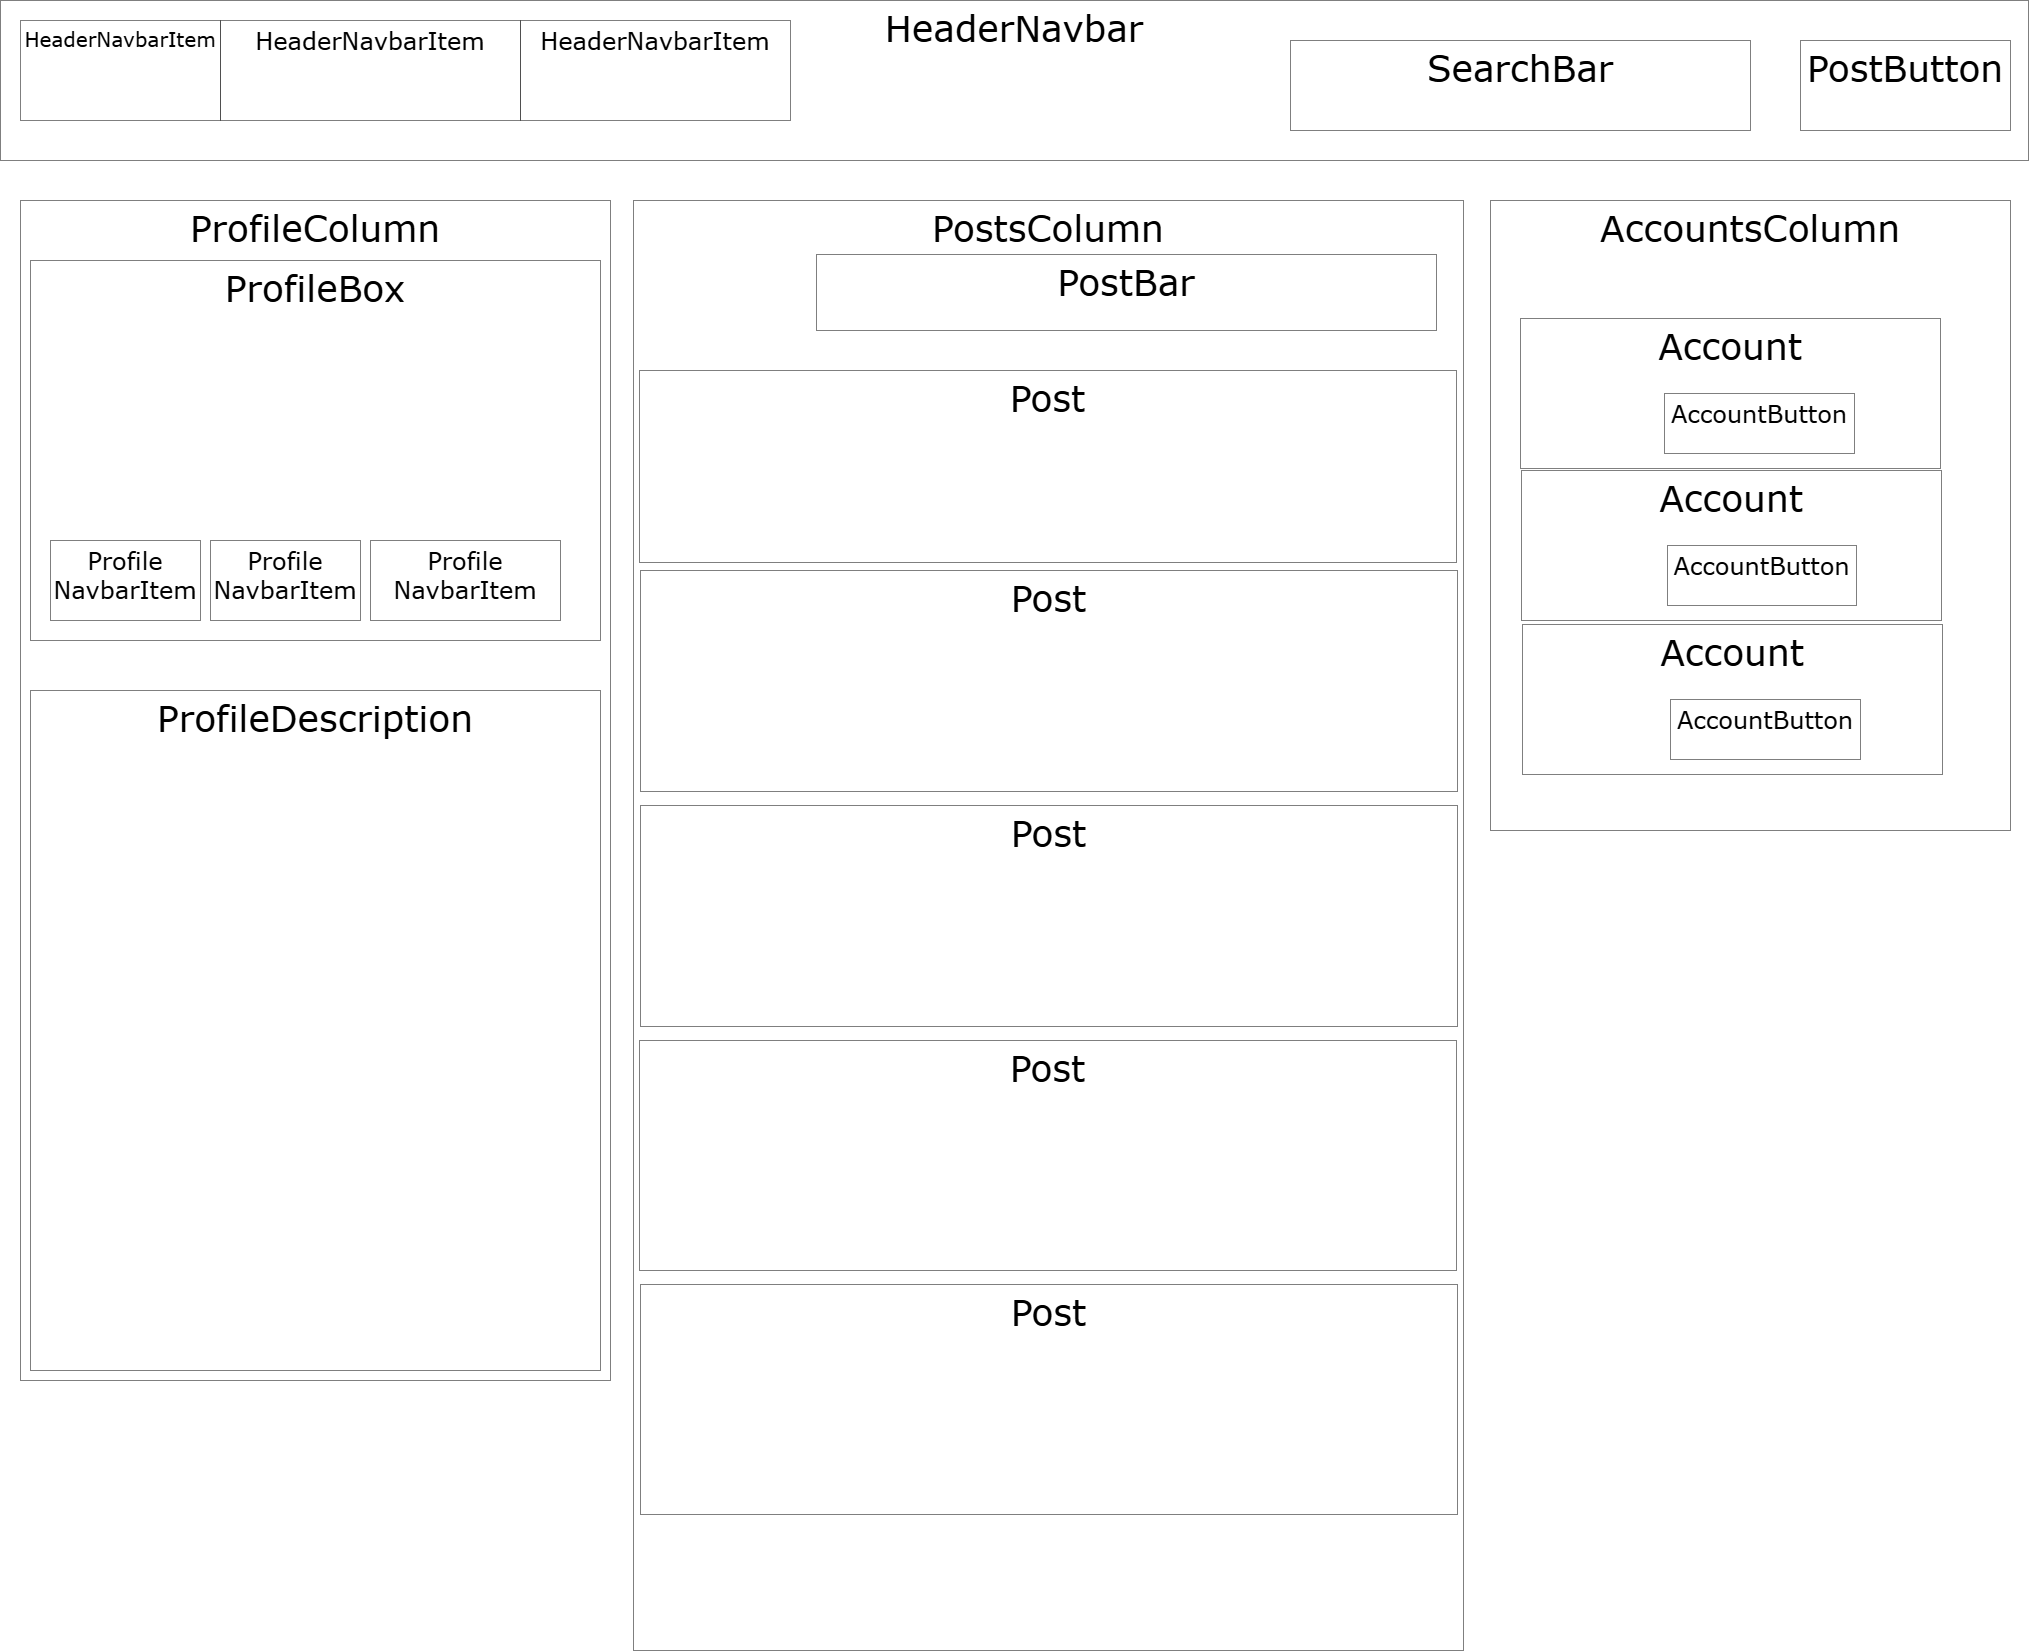

The diagram above was exported from draw.io. Its source (the exported page's mxGraphModel, read from the mxfile embedded in the PNG):
<mxGraphModel dx="2963" dy="1580" grid="1" gridSize="10" guides="1" tooltips="1" connect="1" arrows="1" fold="1" page="1" pageScale="1" pageWidth="1014" pageHeight="850" background="#ffffff" math="0" shadow="0">
  <root>
    <mxCell id="0" />
    <mxCell id="1" parent="0" />
    <mxCell id="Vy-vNAuMo83mMRJSvQKz-1" value="HeaderNavbar" style="rounded=0;whiteSpace=wrap;html=1;verticalAlign=top;fontSize=36;fontStyle=0;fontFamily=Verdana;horizontal=1;fillColor=default;opacity=50;" vertex="1" parent="1">
      <mxGeometry width="2028" height="160" as="geometry" />
    </mxCell>
    <mxCell id="Vy-vNAuMo83mMRJSvQKz-4" value="HeaderNavbarItem" style="rounded=0;whiteSpace=wrap;html=1;strokeColor=default;align=center;verticalAlign=top;fontFamily=Verdana;fontSize=20;fontColor=default;fontStyle=0;fillColor=default;opacity=50;" vertex="1" parent="1">
      <mxGeometry x="20" y="20" width="200" height="100" as="geometry" />
    </mxCell>
    <mxCell id="2rWixJO0JdB9q-9NssMD-3" value="HeaderNavbarItem" style="rounded=0;whiteSpace=wrap;html=1;strokeColor=default;align=center;verticalAlign=top;fontFamily=Verdana;fontSize=24;fontColor=default;fontStyle=0;fillColor=default;opacity=50;" vertex="1" parent="1">
      <mxGeometry x="220" y="20" width="300" height="100" as="geometry" />
    </mxCell>
    <mxCell id="2rWixJO0JdB9q-9NssMD-4" value="HeaderNavbarItem" style="rounded=0;whiteSpace=wrap;html=1;strokeColor=default;align=center;verticalAlign=top;fontFamily=Verdana;fontSize=24;fontColor=default;fontStyle=0;fillColor=default;opacity=50;" vertex="1" parent="1">
      <mxGeometry x="520" y="20" width="270" height="100" as="geometry" />
    </mxCell>
    <mxCell id="2rWixJO0JdB9q-9NssMD-5" value="SearchBar" style="rounded=0;whiteSpace=wrap;html=1;opacity=50;strokeColor=default;align=center;verticalAlign=top;fontFamily=Verdana;fontSize=36;fontColor=default;fontStyle=0;fillColor=default;" vertex="1" parent="1">
      <mxGeometry x="1290" y="40" width="460" height="90" as="geometry" />
    </mxCell>
    <mxCell id="2rWixJO0JdB9q-9NssMD-6" value="PostButton" style="rounded=0;whiteSpace=wrap;html=1;opacity=50;strokeColor=default;align=center;verticalAlign=top;fontFamily=Verdana;fontSize=36;fontColor=default;fontStyle=0;fillColor=default;" vertex="1" parent="1">
      <mxGeometry x="1800" y="40" width="210" height="90" as="geometry" />
    </mxCell>
    <mxCell id="2rWixJO0JdB9q-9NssMD-7" value="ProfileColumn" style="rounded=0;whiteSpace=wrap;html=1;opacity=50;strokeColor=default;align=center;verticalAlign=top;fontFamily=Verdana;fontSize=36;fontColor=default;fontStyle=0;fillColor=default;" vertex="1" parent="1">
      <mxGeometry x="20" y="200" width="590" height="1180" as="geometry" />
    </mxCell>
    <mxCell id="2rWixJO0JdB9q-9NssMD-8" value="ProfileDescription" style="rounded=0;whiteSpace=wrap;html=1;opacity=50;strokeColor=default;align=center;verticalAlign=top;fontFamily=Verdana;fontSize=36;fontColor=default;fontStyle=0;fillColor=default;" vertex="1" parent="1">
      <mxGeometry x="30" y="690" width="570" height="680" as="geometry" />
    </mxCell>
    <mxCell id="2rWixJO0JdB9q-9NssMD-9" value="ProfileBox" style="rounded=0;whiteSpace=wrap;html=1;opacity=50;strokeColor=default;align=center;verticalAlign=top;fontFamily=Verdana;fontSize=36;fontColor=default;fontStyle=0;fillColor=default;" vertex="1" parent="1">
      <mxGeometry x="30" y="260" width="570" height="380" as="geometry" />
    </mxCell>
    <mxCell id="2rWixJO0JdB9q-9NssMD-10" value="Profile&lt;div style=&quot;font-size: 24px;&quot;&gt;NavbarItem&lt;/div&gt;" style="rounded=0;whiteSpace=wrap;html=1;opacity=50;strokeColor=default;align=center;verticalAlign=top;fontFamily=Verdana;fontSize=24;fontColor=default;fontStyle=0;fillColor=default;" vertex="1" parent="1">
      <mxGeometry x="50" y="540" width="150" height="80" as="geometry" />
    </mxCell>
    <mxCell id="2rWixJO0JdB9q-9NssMD-11" value="Profile&lt;div style=&quot;font-size: 24px;&quot;&gt;NavbarItem&lt;/div&gt;" style="rounded=0;whiteSpace=wrap;html=1;opacity=50;strokeColor=default;align=center;verticalAlign=top;fontFamily=Verdana;fontSize=24;fontColor=default;fontStyle=0;fillColor=default;" vertex="1" parent="1">
      <mxGeometry x="210" y="540" width="150" height="80" as="geometry" />
    </mxCell>
    <mxCell id="2rWixJO0JdB9q-9NssMD-12" value="Profile&lt;div style=&quot;font-size: 24px;&quot;&gt;NavbarItem&lt;/div&gt;" style="rounded=0;whiteSpace=wrap;html=1;opacity=50;strokeColor=default;align=center;verticalAlign=top;fontFamily=Verdana;fontSize=24;fontColor=default;fontStyle=0;fillColor=default;" vertex="1" parent="1">
      <mxGeometry x="370" y="540" width="190" height="80" as="geometry" />
    </mxCell>
    <mxCell id="2rWixJO0JdB9q-9NssMD-15" value="PostsColumn" style="rounded=0;whiteSpace=wrap;html=1;opacity=50;strokeColor=default;align=center;verticalAlign=top;fontFamily=Verdana;fontSize=36;fontColor=default;fontStyle=0;fillColor=default;" vertex="1" parent="1">
      <mxGeometry x="633" y="200" width="830" height="1450" as="geometry" />
    </mxCell>
    <mxCell id="2rWixJO0JdB9q-9NssMD-17" value="AccountsColumn" style="rounded=0;whiteSpace=wrap;html=1;opacity=50;strokeColor=default;align=center;verticalAlign=top;fontFamily=Verdana;fontSize=36;fontColor=default;fontStyle=0;fillColor=default;" vertex="1" parent="1">
      <mxGeometry x="1490" y="200" width="520" height="630" as="geometry" />
    </mxCell>
    <mxCell id="2rWixJO0JdB9q-9NssMD-21" value="" style="group;rounded=0;absoluteArcSize=0;" vertex="1" connectable="0" parent="1">
      <mxGeometry x="1520" y="318" width="420" height="150" as="geometry" />
    </mxCell>
    <mxCell id="2rWixJO0JdB9q-9NssMD-18" value="Account" style="rounded=0;whiteSpace=wrap;html=1;opacity=50;strokeColor=default;align=center;verticalAlign=top;fontFamily=Verdana;fontSize=36;fontColor=default;fontStyle=0;fillColor=default;" vertex="1" parent="2rWixJO0JdB9q-9NssMD-21">
      <mxGeometry width="420" height="150" as="geometry" />
    </mxCell>
    <mxCell id="2rWixJO0JdB9q-9NssMD-19" value="AccountButton" style="rounded=0;whiteSpace=wrap;html=1;opacity=50;strokeColor=default;align=center;verticalAlign=top;fontFamily=Verdana;fontSize=24;fontColor=default;fontStyle=0;fillColor=default;" vertex="1" parent="2rWixJO0JdB9q-9NssMD-21">
      <mxGeometry x="144" y="75" width="190" height="60" as="geometry" />
    </mxCell>
    <mxCell id="2rWixJO0JdB9q-9NssMD-22" value="" style="group;rounded=0;" vertex="1" connectable="0" parent="1">
      <mxGeometry x="1521" y="470" width="420" height="150" as="geometry" />
    </mxCell>
    <mxCell id="2rWixJO0JdB9q-9NssMD-23" value="Account" style="rounded=0;whiteSpace=wrap;html=1;opacity=50;strokeColor=default;align=center;verticalAlign=top;fontFamily=Verdana;fontSize=36;fontColor=default;fontStyle=0;fillColor=default;" vertex="1" parent="2rWixJO0JdB9q-9NssMD-22">
      <mxGeometry width="420" height="150" as="geometry" />
    </mxCell>
    <mxCell id="2rWixJO0JdB9q-9NssMD-24" value="AccountButton" style="rounded=0;whiteSpace=wrap;html=1;opacity=50;strokeColor=default;align=center;verticalAlign=top;fontFamily=Verdana;fontSize=24;fontColor=default;fontStyle=0;fillColor=default;" vertex="1" parent="2rWixJO0JdB9q-9NssMD-22">
      <mxGeometry x="146" y="75" width="189" height="60" as="geometry" />
    </mxCell>
    <mxCell id="2rWixJO0JdB9q-9NssMD-25" value="" style="group;rounded=0;perimeterSpacing=0;" vertex="1" connectable="0" parent="1">
      <mxGeometry x="1522" y="624" width="420" height="150" as="geometry" />
    </mxCell>
    <mxCell id="2rWixJO0JdB9q-9NssMD-26" value="Account" style="rounded=0;whiteSpace=wrap;html=1;opacity=50;strokeColor=default;align=center;verticalAlign=top;fontFamily=Verdana;fontSize=36;fontColor=default;fontStyle=0;fillColor=default;" vertex="1" parent="2rWixJO0JdB9q-9NssMD-25">
      <mxGeometry width="420" height="150" as="geometry" />
    </mxCell>
    <mxCell id="2rWixJO0JdB9q-9NssMD-27" value="AccountButton" style="rounded=0;whiteSpace=wrap;html=1;opacity=50;strokeColor=default;align=center;verticalAlign=top;fontFamily=Verdana;fontSize=24;fontColor=default;fontStyle=0;fillColor=default;" vertex="1" parent="2rWixJO0JdB9q-9NssMD-25">
      <mxGeometry x="148" y="75" width="190" height="60" as="geometry" />
    </mxCell>
    <mxCell id="2rWixJO0JdB9q-9NssMD-28" value="PostBar" style="rounded=0;whiteSpace=wrap;html=1;opacity=50;strokeColor=default;align=center;verticalAlign=top;fontFamily=Verdana;fontSize=36;fontColor=default;fontStyle=0;fillColor=default;" vertex="1" parent="1">
      <mxGeometry x="816" y="254" width="620" height="76" as="geometry" />
    </mxCell>
    <mxCell id="2rWixJO0JdB9q-9NssMD-35" value="" style="group" vertex="1" connectable="0" parent="1">
      <mxGeometry x="639" y="370" width="818" height="1144" as="geometry" />
    </mxCell>
    <mxCell id="2rWixJO0JdB9q-9NssMD-29" value="Post" style="rounded=0;whiteSpace=wrap;html=1;opacity=50;strokeColor=default;align=center;verticalAlign=top;fontFamily=Verdana;fontSize=36;fontColor=default;fontStyle=0;fillColor=default;" vertex="1" parent="2rWixJO0JdB9q-9NssMD-35">
      <mxGeometry width="817.0036540803898" height="192" as="geometry" />
    </mxCell>
    <mxCell id="2rWixJO0JdB9q-9NssMD-30" value="Post" style="rounded=0;whiteSpace=wrap;html=1;opacity=50;strokeColor=default;align=center;verticalAlign=top;fontFamily=Verdana;fontSize=36;fontColor=default;fontStyle=0;fillColor=default;" vertex="1" parent="2rWixJO0JdB9q-9NssMD-35">
      <mxGeometry x="0.9963459196102314" y="200" width="817.0036540803898" height="221" as="geometry" />
    </mxCell>
    <mxCell id="2rWixJO0JdB9q-9NssMD-31" value="Post" style="rounded=0;whiteSpace=wrap;html=1;opacity=50;strokeColor=default;align=center;verticalAlign=top;fontFamily=Verdana;fontSize=36;fontColor=default;fontStyle=0;fillColor=default;" vertex="1" parent="2rWixJO0JdB9q-9NssMD-35">
      <mxGeometry x="0.9963459196102314" y="435" width="817.0036540803898" height="221" as="geometry" />
    </mxCell>
    <mxCell id="2rWixJO0JdB9q-9NssMD-33" value="Post" style="rounded=0;whiteSpace=wrap;html=1;opacity=50;strokeColor=default;align=center;verticalAlign=top;fontFamily=Verdana;fontSize=36;fontColor=default;fontStyle=0;fillColor=default;" vertex="1" parent="2rWixJO0JdB9q-9NssMD-35">
      <mxGeometry y="670" width="817.0036540803898" height="230" as="geometry" />
    </mxCell>
    <mxCell id="2rWixJO0JdB9q-9NssMD-34" value="Post" style="rounded=0;whiteSpace=wrap;html=1;opacity=50;strokeColor=default;align=center;verticalAlign=top;fontFamily=Verdana;fontSize=36;fontColor=default;fontStyle=0;fillColor=default;" vertex="1" parent="2rWixJO0JdB9q-9NssMD-35">
      <mxGeometry x="0.9963459196102314" y="914" width="817.0036540803898" height="230" as="geometry" />
    </mxCell>
  </root>
</mxGraphModel>